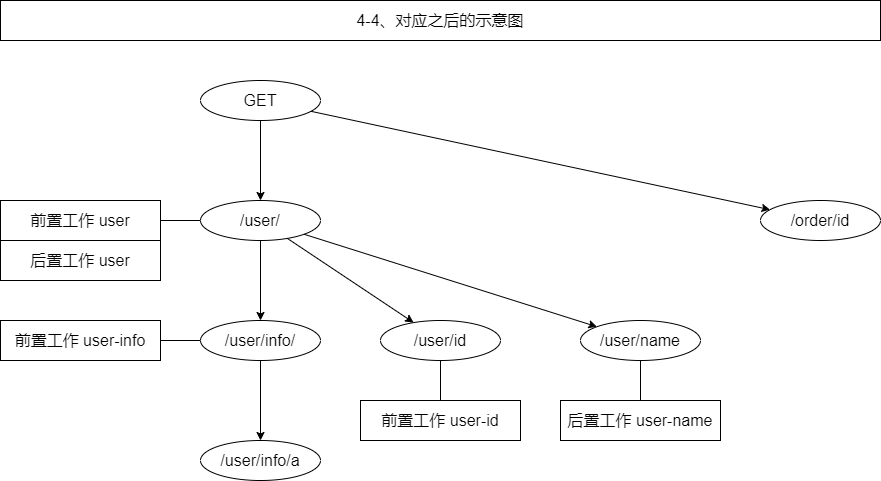

The diagram above was exported from draw.io. Its source (the exported page's mxGraphModel, read from the mxfile embedded in the PNG):
<mxGraphModel dx="1088" dy="843" grid="1" gridSize="10" guides="0" tooltips="1" connect="1" arrows="0" fold="1" page="1" pageScale="1" pageWidth="827" pageHeight="1169" math="0" shadow="0">
  <root>
    <mxCell id="0" />
    <mxCell id="1" parent="0" />
    <mxCell id="2" value="/user/" style="ellipse;whiteSpace=wrap;html=1;fontSize=16;fillColor=none;" vertex="1" parent="1">
      <mxGeometry x="800" y="720" width="120" height="40" as="geometry" />
    </mxCell>
    <mxCell id="3" value="GET" style="ellipse;whiteSpace=wrap;html=1;fontSize=16;fillColor=none;" vertex="1" parent="1">
      <mxGeometry x="800" y="600" width="120" height="40" as="geometry" />
    </mxCell>
    <mxCell id="4" value="/user/info/" style="ellipse;whiteSpace=wrap;html=1;fontSize=16;fillColor=none;" vertex="1" parent="1">
      <mxGeometry x="800" y="840" width="120" height="40" as="geometry" />
    </mxCell>
    <mxCell id="5" value="/user/id" style="ellipse;whiteSpace=wrap;html=1;fontSize=16;fillColor=none;" vertex="1" parent="1">
      <mxGeometry x="980" y="840" width="120" height="40" as="geometry" />
    </mxCell>
    <mxCell id="6" value="/user/name" style="ellipse;whiteSpace=wrap;html=1;fontSize=16;fillColor=none;" vertex="1" parent="1">
      <mxGeometry x="1180" y="840" width="120" height="40" as="geometry" />
    </mxCell>
    <mxCell id="7" value="/user/info/a" style="ellipse;whiteSpace=wrap;html=1;fontSize=16;fillColor=none;" vertex="1" parent="1">
      <mxGeometry x="800" y="960" width="120" height="40" as="geometry" />
    </mxCell>
    <mxCell id="8" value="/order/id" style="ellipse;whiteSpace=wrap;html=1;fontSize=16;fillColor=none;" vertex="1" parent="1">
      <mxGeometry x="1360" y="720" width="120" height="40" as="geometry" />
    </mxCell>
    <mxCell id="9" value="" style="endArrow=classic;html=1;rounded=0;fontSize=16;" edge="1" source="3" target="2" parent="1">
      <mxGeometry width="50" height="50" relative="1" as="geometry">
        <mxPoint x="250" y="690" as="sourcePoint" />
        <mxPoint x="250" y="770" as="targetPoint" />
      </mxGeometry>
    </mxCell>
    <mxCell id="10" value="前置工作 user" style="rounded=0;whiteSpace=wrap;html=1;fontSize=16;fillColor=none;" vertex="1" parent="1">
      <mxGeometry x="600" y="720" width="160" height="40" as="geometry" />
    </mxCell>
    <mxCell id="11" value="前置工作 user-info" style="rounded=0;whiteSpace=wrap;html=1;fontSize=16;fillColor=none;" vertex="1" parent="1">
      <mxGeometry x="600" y="840" width="160" height="40" as="geometry" />
    </mxCell>
    <mxCell id="12" value="前置工作 user-id" style="rounded=0;whiteSpace=wrap;html=1;fontSize=16;fillColor=none;" vertex="1" parent="1">
      <mxGeometry x="960" y="920" width="160" height="40" as="geometry" />
    </mxCell>
    <mxCell id="13" value="后置工作 user-name" style="rounded=0;whiteSpace=wrap;html=1;fontSize=16;fillColor=none;" vertex="1" parent="1">
      <mxGeometry x="1160" y="920" width="160" height="40" as="geometry" />
    </mxCell>
    <mxCell id="14" value="" style="endArrow=classic;html=1;rounded=0;fontSize=16;" edge="1" source="2" target="4" parent="1">
      <mxGeometry width="50" height="50" relative="1" as="geometry">
        <mxPoint x="770" y="770" as="sourcePoint" />
        <mxPoint x="850" y="890" as="targetPoint" />
      </mxGeometry>
    </mxCell>
    <mxCell id="15" value="" style="endArrow=classic;html=1;rounded=0;fontSize=16;" edge="1" source="2" target="5" parent="1">
      <mxGeometry width="50" height="50" relative="1" as="geometry">
        <mxPoint x="850" y="770" as="sourcePoint" />
        <mxPoint x="850" y="850" as="targetPoint" />
      </mxGeometry>
    </mxCell>
    <mxCell id="16" value="" style="endArrow=classic;html=1;rounded=0;fontSize=16;" edge="1" source="2" target="6" parent="1">
      <mxGeometry width="50" height="50" relative="1" as="geometry">
        <mxPoint x="867.8885438199982" y="767.8885438199982" as="sourcePoint" />
        <mxPoint x="952.1114561800018" y="852.1114561800018" as="targetPoint" />
      </mxGeometry>
    </mxCell>
    <mxCell id="17" value="" style="endArrow=classic;html=1;rounded=0;fontSize=16;" edge="1" source="4" target="7" parent="1">
      <mxGeometry width="50" height="50" relative="1" as="geometry">
        <mxPoint x="878.3680759424501" y="764.1001087524605" as="sourcePoint" />
        <mxPoint x="1061.7157287525379" y="855.8578643762689" as="targetPoint" />
      </mxGeometry>
    </mxCell>
    <mxCell id="18" value="" style="endArrow=classic;html=1;rounded=0;fontSize=16;" edge="1" source="3" target="8" parent="1">
      <mxGeometry width="50" height="50" relative="1" as="geometry">
        <mxPoint x="850" y="890" as="sourcePoint" />
        <mxPoint x="850" y="970" as="targetPoint" />
      </mxGeometry>
    </mxCell>
    <mxCell id="19" value="" style="endArrow=none;html=1;rounded=0;fontSize=16;" edge="1" source="10" target="2" parent="1">
      <mxGeometry width="50" height="50" relative="1" as="geometry">
        <mxPoint x="1240" y="660" as="sourcePoint" />
        <mxPoint x="1290" y="610" as="targetPoint" />
      </mxGeometry>
    </mxCell>
    <mxCell id="20" value="" style="endArrow=none;html=1;rounded=0;fontSize=16;" edge="1" source="11" target="4" parent="1">
      <mxGeometry width="50" height="50" relative="1" as="geometry">
        <mxPoint x="770" y="750" as="sourcePoint" />
        <mxPoint x="810" y="750" as="targetPoint" />
      </mxGeometry>
    </mxCell>
    <mxCell id="21" value="" style="endArrow=none;html=1;rounded=0;fontSize=16;" edge="1" source="12" target="5" parent="1">
      <mxGeometry width="50" height="50" relative="1" as="geometry">
        <mxPoint x="811.8181818181818" y="960" as="sourcePoint" />
        <mxPoint x="890.8459147727644" y="887.5579114582988" as="targetPoint" />
      </mxGeometry>
    </mxCell>
    <mxCell id="22" value="" style="endArrow=none;html=1;rounded=0;fontSize=16;" edge="1" source="13" target="6" parent="1">
      <mxGeometry width="50" height="50" relative="1" as="geometry">
        <mxPoint x="1045.5555555555552" y="940" as="sourcePoint" />
        <mxPoint x="1034.4172610429937" y="889.8776746934727" as="targetPoint" />
      </mxGeometry>
    </mxCell>
    <mxCell id="23" value="4-4、对应之后的示意图" style="rounded=0;whiteSpace=wrap;html=1;fontSize=16;container=0;fillColor=none;" vertex="1" parent="1">
      <mxGeometry x="600" y="520" width="880" height="40" as="geometry" />
    </mxCell>
    <mxCell id="24" value="后置工作 user" style="rounded=0;whiteSpace=wrap;html=1;fontSize=16;fillColor=none;" vertex="1" parent="1">
      <mxGeometry x="600" y="760" width="160" height="40" as="geometry" />
    </mxCell>
  </root>
</mxGraphModel>